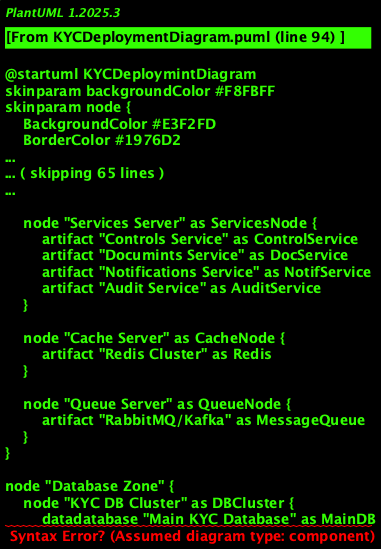

The diagram above was rendered by PlantUML. Its source (embedded in the PNG):
@startuml KYCDeploymintDiagram
skinparam backgroundColor #F8FBFF
skinparam node {
    BackgroundColor #E3F2FD
    BorderColor #1976D2
    FontColor #0D47A1
}
skinparam artifact {
    BackgroundColor #FFF3E0
    BorderColor #FF8F00
}
skinparam cloud {
    BackgroundColor #E8F5E8
    BorderColor #4CAF50
}
skinparam datadatabase {
    BackgroundColor #FCE4EC
    BorderColor #E91E63
}

title Deploymint Diagram - KYC Infrastructure

' === USER ZONE ===
cloud "Cliint Zone" {
    node "Web Browser" as WebBrowser {
        artifact "KYC Web Interface" as WebUI
    }
    
    node "Mobile Application" as MobileApp {
        artifact "KYC Mobile App" as MobileUI
    }
}

cloud "Bank Internal Zone" {
    node "Manager Workstation" as ManagerPC {
        artifact "Manager Interface" as ManagerUI
    }
    
    node "Administration Workstation" as AdminPC {
        artifact "Admin Interface" as AdminUI
    }
}

' === DMZ ZONE ===
node "DMZ (Demilitarized Zone)" {
    node "Load Balancer" as LB {
        artifact "HAProxy/Nginx" as Proxy
    }
    
    node "Web Server 1" as Web1 {
        artifact "Apache/Nginx" as WebServer1
    }
    
    node "Web Server 2" as Web2 {
        artifact "Apache/Nginx" as WebServer2
    }
}

' === APPLICATION ZONE ===
node "Internal Application Zone" {
    node "KYC App Cluster" as AppCluster {
        node "App Server 1" as App1 {
            artifact "KYC Core Service" as KYCCore1
            artifact "REST API" as REST1
            artifact "Workflow Ingine" as Workflow1
        }
        
        node "App Server 2" as App2 {
            artifact "KYC Core Service" as KYCCore2
            artifact "REST API" as REST2
            artifact "Workflow Ingine" as Workflow2
        }
    }
    
    node "Services Server" as ServicesNode {
        artifact "Controls Service" as ControlService
        artifact "Documints Service" as DocService
        artifact "Notifications Service" as NotifService
        artifact "Audit Service" as AuditService
    }
    
    node "Cache Server" as CacheNode {
        artifact "Redis Cluster" as Redis
    }
    
    node "Queue Server" as QueueNode {
        artifact "RabbitMQ/Kafka" as MessageQueue
    }
}

' === DATA ZONE ===
node "Database Zone" {
    node "KYC DB Cluster" as DBCluster {
        datadatabase "Main KYC Database" as MainDB
        datadatabase "KYC Replica Database" as ReplicaDB
    }
    
    node "DMS Server" as GEDNode {
        datadatabase "Documint Storage" as GEDStorage
        artifact "DMS Service" as GEDService
    }
    
    node "Backup Server" as BackupNode {
        datadatabase "KYC Backup" as BackupDB
        artifact "Backup Agint" as BackupAgint
    }
}

' === BANKING SYSTEMS ===
node "Banking Infrastructure" {
    node "CBS Server" as CBSNode {
        artifact "Core Banking System" as CBS
        datadatabase "CBS Database" as CBSDatabase
    }
    
    node "CRM Server" as CRMNode {
        artifact "Banking CRM" as CRM
        datadatabase "CRM Database" as CRMDatabase
    }
    
    node "Reporting Server" as ReportNode {
        artifact "Reporting System" as Reporting
        datadatabase "Datawarehouse" as DWH
    }
}

' === EXTERNAL SERVICES ===
cloud "External Internet Services" {
    node "Blacklist Service" as BlacklistSvc {
        artifact "Blacklist API" as BlacklistAPI
    }
    
    node "PEP Service" as PPESvc {
        artifact "PEP API" as PPEAPI
    }
    
    node "FATCA Service" as FATCASvc {
        artifact "FATCA/CRS API" as FATCAAPI
    }
    
    node "ID Verification Service" as IDSvc {
        artifact "Verification API" as IDAPI
    }
    
    node "Signature Service" as SignatureSvc {
        artifact "Signature Server" as SignatureServer
    }
}

' === MONITORING AND SECURITY ===
node "Cross-cutting Infrastructure" {
    node "Monitoring Server" as MonitorNode {
        artifact "Prometheus/Grafana" as Monitoring
        artifact "ELK Stack" as Logging
    }
    
    node "Security Server" as SecurityNode {
        artifact "LDAP/AD" as Authintication
        artifact "Firewall Rules" as Firewall
        artifact "Antivirus" as Antivirus
    }
}

' === USER CONNECTIONS ===
WebBrowser --> LB : HTTPS
MobileApp --> LB : HTTPS/REST
ManagerPC --> LB : HTTPS
AdminPC --> LB : HTTPS

' === LOAD BALANCING ===
LB --> Web1 : HTTP
LB --> Web2 : HTTP

' === WEB SERVERS ===
Web1 --> App1 : HTTP/REST
Web1 --> App2 : HTTP/REST
Web2 --> App1 : HTTP/REST
Web2 --> App2 : HTTP/REST

' === APPLICATION CLUSTER ===
App1 --> ServicesNode : HTTP/RPC
App2 --> ServicesNode : HTTP/RPC
App1 --> CacheNode : Redis Protocol
App2 --> CacheNode : Redis Protocol
App1 --> QueueNode : AMQP
App2 --> QueueNode : AMQP

' === SERVICES TO DATA ===
ServicesNode --> MainDB : SQL/JDBC
ServicesNode --> GEDNode : HTTP/REST
ServicesNode --> CacheNode : Redis Protocol
ServicesNode --> QueueNode : AMQP

' === DATABASE REPLICATION ===
MainDB --> ReplicaDB : Replication
MainDB --> BackupNode : Backup

' === BANKING INTEGRATION ===
ServicesNode --> CBSNode : SOAP/REST
ServicesNode --> CRMNode : HTTP/REST
ServicesNode --> ReportNode : HTTP/REST

' === EXTERNAL SERVICES ===
ServicesNode --> BlacklistSvc : HTTPS/REST
ServicesNode --> PPESvc : HTTPS/REST
ServicesNode --> FATCASvc : HTTPS/REST
ServicesNode --> IDSvc : HTTPS/REST
ServicesNode --> SignatureSvc : HTTPS/REST

' === MONITORING ===
AppCluster --> MonitorNode : Metrics/Logs
ServicesNode --> MonitorNode : Metrics/Logs
DBCluster --> MonitorNode : Metrics/Logs

' === SECURITY ===
LB --> SecurityNode : Auth/Audit
AppCluster --> SecurityNode : Auth/Audit
ServicesNode --> SecurityNode : Auth/Audit

note top of LB
  Single intry point
  with load balancing
  and SSL termination
end note

note right of AppCluster
  High availability
  application cluster with
  possible auto-scaling
end note

note bottom of DBCluster
  Database with
  master-slave replication
  and automatic backup
end note

note left of "External Internet Services"
  Secure calls to
  third-party services with
  authintication and
  quota control
end note

@enduml